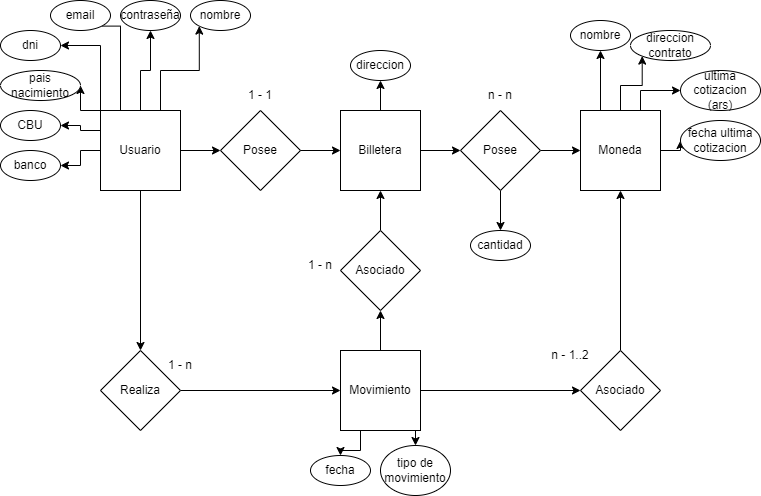

The diagram above was exported from draw.io. Its source (the exported page's mxGraphModel, read from the mxfile embedded in the PNG):
<mxGraphModel dx="2070" dy="793" grid="1" gridSize="10" guides="1" tooltips="1" connect="1" arrows="1" fold="1" page="1" pageScale="1" pageWidth="850" pageHeight="1100" math="0" shadow="0" extFonts="Permanent Marker^https://fonts.googleapis.com/css?family=Permanent+Marker">
  <root>
    <mxCell id="0" />
    <mxCell id="1" parent="0" />
    <mxCell id="z4LekyuHR_F1tfYMAyjQ-15" style="edgeStyle=orthogonalEdgeStyle;rounded=0;orthogonalLoop=1;jettySize=auto;html=1;exitX=1;exitY=0.5;exitDx=0;exitDy=0;entryX=0;entryY=0.5;entryDx=0;entryDy=0;" parent="1" source="z4LekyuHR_F1tfYMAyjQ-1" target="z4LekyuHR_F1tfYMAyjQ-12" edge="1">
      <mxGeometry relative="1" as="geometry" />
    </mxCell>
    <mxCell id="ggeOkc6TPwEsXQBbsAee-26" style="edgeStyle=orthogonalEdgeStyle;rounded=0;orthogonalLoop=1;jettySize=auto;html=1;exitX=0.5;exitY=0;exitDx=0;exitDy=0;entryX=0.5;entryY=1;entryDx=0;entryDy=0;" edge="1" parent="1" source="z4LekyuHR_F1tfYMAyjQ-1" target="ggeOkc6TPwEsXQBbsAee-19">
      <mxGeometry relative="1" as="geometry" />
    </mxCell>
    <mxCell id="z4LekyuHR_F1tfYMAyjQ-1" value="Billetera" style="whiteSpace=wrap;html=1;aspect=fixed;" parent="1" vertex="1">
      <mxGeometry x="-500" y="190" width="80" height="80" as="geometry" />
    </mxCell>
    <mxCell id="ggeOkc6TPwEsXQBbsAee-31" style="edgeStyle=orthogonalEdgeStyle;rounded=0;orthogonalLoop=1;jettySize=auto;html=1;exitX=0.25;exitY=0;exitDx=0;exitDy=0;entryX=0.5;entryY=1;entryDx=0;entryDy=0;" edge="1" parent="1" source="z4LekyuHR_F1tfYMAyjQ-2" target="ggeOkc6TPwEsXQBbsAee-27">
      <mxGeometry relative="1" as="geometry" />
    </mxCell>
    <mxCell id="ggeOkc6TPwEsXQBbsAee-32" style="edgeStyle=orthogonalEdgeStyle;rounded=0;orthogonalLoop=1;jettySize=auto;html=1;exitX=0.5;exitY=0;exitDx=0;exitDy=0;entryX=0;entryY=1;entryDx=0;entryDy=0;" edge="1" parent="1" source="z4LekyuHR_F1tfYMAyjQ-2" target="ggeOkc6TPwEsXQBbsAee-28">
      <mxGeometry relative="1" as="geometry" />
    </mxCell>
    <mxCell id="ggeOkc6TPwEsXQBbsAee-33" style="edgeStyle=orthogonalEdgeStyle;rounded=0;orthogonalLoop=1;jettySize=auto;html=1;exitX=0.75;exitY=0;exitDx=0;exitDy=0;" edge="1" parent="1" source="z4LekyuHR_F1tfYMAyjQ-2" target="ggeOkc6TPwEsXQBbsAee-29">
      <mxGeometry relative="1" as="geometry" />
    </mxCell>
    <mxCell id="ggeOkc6TPwEsXQBbsAee-34" style="edgeStyle=orthogonalEdgeStyle;rounded=0;orthogonalLoop=1;jettySize=auto;html=1;exitX=1;exitY=0.5;exitDx=0;exitDy=0;entryX=0;entryY=0.5;entryDx=0;entryDy=0;" edge="1" parent="1" source="z4LekyuHR_F1tfYMAyjQ-2" target="ggeOkc6TPwEsXQBbsAee-30">
      <mxGeometry relative="1" as="geometry" />
    </mxCell>
    <mxCell id="z4LekyuHR_F1tfYMAyjQ-2" value="Moneda" style="whiteSpace=wrap;html=1;aspect=fixed;" parent="1" vertex="1">
      <mxGeometry x="-260" y="190" width="80" height="80" as="geometry" />
    </mxCell>
    <mxCell id="z4LekyuHR_F1tfYMAyjQ-31" style="edgeStyle=orthogonalEdgeStyle;rounded=0;orthogonalLoop=1;jettySize=auto;html=1;exitX=1;exitY=0.5;exitDx=0;exitDy=0;entryX=0;entryY=0.5;entryDx=0;entryDy=0;" parent="1" source="z4LekyuHR_F1tfYMAyjQ-4" target="z4LekyuHR_F1tfYMAyjQ-30" edge="1">
      <mxGeometry relative="1" as="geometry" />
    </mxCell>
    <mxCell id="ggeOkc6TPwEsXQBbsAee-6" style="edgeStyle=orthogonalEdgeStyle;rounded=0;orthogonalLoop=1;jettySize=auto;html=1;exitX=0.5;exitY=0;exitDx=0;exitDy=0;entryX=0.5;entryY=1;entryDx=0;entryDy=0;" edge="1" parent="1" source="z4LekyuHR_F1tfYMAyjQ-4" target="z4LekyuHR_F1tfYMAyjQ-18">
      <mxGeometry relative="1" as="geometry" />
    </mxCell>
    <mxCell id="ggeOkc6TPwEsXQBbsAee-37" style="edgeStyle=orthogonalEdgeStyle;rounded=0;orthogonalLoop=1;jettySize=auto;html=1;exitX=0.25;exitY=1;exitDx=0;exitDy=0;" edge="1" parent="1" source="z4LekyuHR_F1tfYMAyjQ-4" target="ggeOkc6TPwEsXQBbsAee-35">
      <mxGeometry relative="1" as="geometry" />
    </mxCell>
    <mxCell id="ggeOkc6TPwEsXQBbsAee-38" style="edgeStyle=orthogonalEdgeStyle;rounded=0;orthogonalLoop=1;jettySize=auto;html=1;exitX=0.75;exitY=1;exitDx=0;exitDy=0;entryX=0.5;entryY=0;entryDx=0;entryDy=0;" edge="1" parent="1" source="z4LekyuHR_F1tfYMAyjQ-4" target="ggeOkc6TPwEsXQBbsAee-36">
      <mxGeometry relative="1" as="geometry" />
    </mxCell>
    <mxCell id="z4LekyuHR_F1tfYMAyjQ-4" value="Movimiento" style="whiteSpace=wrap;html=1;aspect=fixed;" parent="1" vertex="1">
      <mxGeometry x="-500" y="430" width="80" height="80" as="geometry" />
    </mxCell>
    <mxCell id="z4LekyuHR_F1tfYMAyjQ-14" style="edgeStyle=orthogonalEdgeStyle;rounded=0;orthogonalLoop=1;jettySize=auto;html=1;exitX=0.5;exitY=1;exitDx=0;exitDy=0;entryX=0.5;entryY=0;entryDx=0;entryDy=0;" parent="1" source="z4LekyuHR_F1tfYMAyjQ-12" target="z4LekyuHR_F1tfYMAyjQ-13" edge="1">
      <mxGeometry relative="1" as="geometry" />
    </mxCell>
    <mxCell id="z4LekyuHR_F1tfYMAyjQ-16" style="edgeStyle=orthogonalEdgeStyle;rounded=0;orthogonalLoop=1;jettySize=auto;html=1;exitX=1;exitY=0.5;exitDx=0;exitDy=0;entryX=0;entryY=0.5;entryDx=0;entryDy=0;" parent="1" source="z4LekyuHR_F1tfYMAyjQ-12" target="z4LekyuHR_F1tfYMAyjQ-2" edge="1">
      <mxGeometry relative="1" as="geometry" />
    </mxCell>
    <mxCell id="z4LekyuHR_F1tfYMAyjQ-12" value="Posee" style="rhombus;whiteSpace=wrap;html=1;" parent="1" vertex="1">
      <mxGeometry x="-380" y="190" width="80" height="80" as="geometry" />
    </mxCell>
    <mxCell id="z4LekyuHR_F1tfYMAyjQ-13" value="cantidad" style="ellipse;whiteSpace=wrap;html=1;" parent="1" vertex="1">
      <mxGeometry x="-370" y="310" width="60" height="30" as="geometry" />
    </mxCell>
    <mxCell id="ggeOkc6TPwEsXQBbsAee-7" style="edgeStyle=orthogonalEdgeStyle;rounded=0;orthogonalLoop=1;jettySize=auto;html=1;exitX=0.5;exitY=0;exitDx=0;exitDy=0;entryX=0.5;entryY=1;entryDx=0;entryDy=0;" edge="1" parent="1" source="z4LekyuHR_F1tfYMAyjQ-18" target="z4LekyuHR_F1tfYMAyjQ-1">
      <mxGeometry relative="1" as="geometry" />
    </mxCell>
    <mxCell id="z4LekyuHR_F1tfYMAyjQ-18" value="Asociado" style="rhombus;whiteSpace=wrap;html=1;" parent="1" vertex="1">
      <mxGeometry x="-500" y="310" width="80" height="80" as="geometry" />
    </mxCell>
    <mxCell id="z4LekyuHR_F1tfYMAyjQ-32" style="edgeStyle=orthogonalEdgeStyle;rounded=0;orthogonalLoop=1;jettySize=auto;html=1;exitX=0.5;exitY=0;exitDx=0;exitDy=0;entryX=0.5;entryY=1;entryDx=0;entryDy=0;" parent="1" source="z4LekyuHR_F1tfYMAyjQ-30" target="z4LekyuHR_F1tfYMAyjQ-2" edge="1">
      <mxGeometry relative="1" as="geometry" />
    </mxCell>
    <mxCell id="z4LekyuHR_F1tfYMAyjQ-30" value="Asociado" style="rhombus;whiteSpace=wrap;html=1;" parent="1" vertex="1">
      <mxGeometry x="-260" y="430" width="80" height="80" as="geometry" />
    </mxCell>
    <mxCell id="z4LekyuHR_F1tfYMAyjQ-36" value="n - n" style="text;html=1;strokeColor=none;fillColor=none;align=center;verticalAlign=middle;whiteSpace=wrap;rounded=0;" parent="1" vertex="1">
      <mxGeometry x="-370" y="160" width="60" height="30" as="geometry" />
    </mxCell>
    <mxCell id="z4LekyuHR_F1tfYMAyjQ-37" value="1 - n" style="text;html=1;strokeColor=none;fillColor=none;align=center;verticalAlign=middle;whiteSpace=wrap;rounded=0;" parent="1" vertex="1">
      <mxGeometry x="-550" y="330" width="60" height="30" as="geometry" />
    </mxCell>
    <mxCell id="z4LekyuHR_F1tfYMAyjQ-39" value="n - 1..2" style="text;html=1;strokeColor=none;fillColor=none;align=center;verticalAlign=middle;whiteSpace=wrap;rounded=0;" parent="1" vertex="1">
      <mxGeometry x="-300" y="420" width="60" height="30" as="geometry" />
    </mxCell>
    <mxCell id="ggeOkc6TPwEsXQBbsAee-4" style="edgeStyle=orthogonalEdgeStyle;rounded=0;orthogonalLoop=1;jettySize=auto;html=1;exitX=1;exitY=0.5;exitDx=0;exitDy=0;entryX=0;entryY=0.5;entryDx=0;entryDy=0;" edge="1" parent="1" source="ggeOkc6TPwEsXQBbsAee-1" target="z4LekyuHR_F1tfYMAyjQ-1">
      <mxGeometry relative="1" as="geometry" />
    </mxCell>
    <mxCell id="ggeOkc6TPwEsXQBbsAee-1" value="Posee" style="rhombus;whiteSpace=wrap;html=1;" vertex="1" parent="1">
      <mxGeometry x="-620" y="190" width="80" height="80" as="geometry" />
    </mxCell>
    <mxCell id="ggeOkc6TPwEsXQBbsAee-3" style="edgeStyle=orthogonalEdgeStyle;rounded=0;orthogonalLoop=1;jettySize=auto;html=1;exitX=1;exitY=0.5;exitDx=0;exitDy=0;entryX=0;entryY=0.5;entryDx=0;entryDy=0;" edge="1" parent="1" source="ggeOkc6TPwEsXQBbsAee-2" target="ggeOkc6TPwEsXQBbsAee-1">
      <mxGeometry relative="1" as="geometry" />
    </mxCell>
    <mxCell id="ggeOkc6TPwEsXQBbsAee-9" style="edgeStyle=orthogonalEdgeStyle;rounded=0;orthogonalLoop=1;jettySize=auto;html=1;exitX=0.5;exitY=1;exitDx=0;exitDy=0;entryX=0.5;entryY=0;entryDx=0;entryDy=0;" edge="1" parent="1" source="ggeOkc6TPwEsXQBbsAee-2" target="ggeOkc6TPwEsXQBbsAee-8">
      <mxGeometry relative="1" as="geometry" />
    </mxCell>
    <mxCell id="ggeOkc6TPwEsXQBbsAee-20" style="edgeStyle=orthogonalEdgeStyle;rounded=0;orthogonalLoop=1;jettySize=auto;html=1;exitX=0;exitY=0.5;exitDx=0;exitDy=0;entryX=1;entryY=0.5;entryDx=0;entryDy=0;" edge="1" parent="1" source="ggeOkc6TPwEsXQBbsAee-2" target="ggeOkc6TPwEsXQBbsAee-18">
      <mxGeometry relative="1" as="geometry" />
    </mxCell>
    <mxCell id="ggeOkc6TPwEsXQBbsAee-21" style="edgeStyle=orthogonalEdgeStyle;rounded=0;orthogonalLoop=1;jettySize=auto;html=1;exitX=0;exitY=0.25;exitDx=0;exitDy=0;entryX=1;entryY=0.5;entryDx=0;entryDy=0;" edge="1" parent="1" source="ggeOkc6TPwEsXQBbsAee-2" target="ggeOkc6TPwEsXQBbsAee-17">
      <mxGeometry relative="1" as="geometry" />
    </mxCell>
    <mxCell id="ggeOkc6TPwEsXQBbsAee-22" style="edgeStyle=orthogonalEdgeStyle;rounded=0;orthogonalLoop=1;jettySize=auto;html=1;exitX=0;exitY=0;exitDx=0;exitDy=0;entryX=1;entryY=0.5;entryDx=0;entryDy=0;" edge="1" parent="1" source="ggeOkc6TPwEsXQBbsAee-2" target="ggeOkc6TPwEsXQBbsAee-16">
      <mxGeometry relative="1" as="geometry" />
    </mxCell>
    <mxCell id="ggeOkc6TPwEsXQBbsAee-23" style="edgeStyle=orthogonalEdgeStyle;rounded=0;orthogonalLoop=1;jettySize=auto;html=1;exitX=1;exitY=1;exitDx=0;exitDy=0;entryX=1;entryY=0.5;entryDx=0;entryDy=0;" edge="1" parent="1" source="ggeOkc6TPwEsXQBbsAee-12" target="ggeOkc6TPwEsXQBbsAee-15">
      <mxGeometry relative="1" as="geometry">
        <Array as="points">
          <mxPoint x="-720" y="106" />
          <mxPoint x="-720" y="190" />
          <mxPoint x="-740" y="190" />
          <mxPoint x="-740" y="125" />
        </Array>
      </mxGeometry>
    </mxCell>
    <mxCell id="ggeOkc6TPwEsXQBbsAee-24" style="edgeStyle=orthogonalEdgeStyle;rounded=0;orthogonalLoop=1;jettySize=auto;html=1;exitX=0.5;exitY=0;exitDx=0;exitDy=0;entryX=0.5;entryY=1;entryDx=0;entryDy=0;" edge="1" parent="1" source="ggeOkc6TPwEsXQBbsAee-2" target="ggeOkc6TPwEsXQBbsAee-13">
      <mxGeometry relative="1" as="geometry" />
    </mxCell>
    <mxCell id="ggeOkc6TPwEsXQBbsAee-25" style="edgeStyle=orthogonalEdgeStyle;rounded=0;orthogonalLoop=1;jettySize=auto;html=1;exitX=0.75;exitY=0;exitDx=0;exitDy=0;entryX=0;entryY=1;entryDx=0;entryDy=0;" edge="1" parent="1" source="ggeOkc6TPwEsXQBbsAee-2" target="ggeOkc6TPwEsXQBbsAee-14">
      <mxGeometry relative="1" as="geometry" />
    </mxCell>
    <mxCell id="ggeOkc6TPwEsXQBbsAee-2" value="Usuario" style="whiteSpace=wrap;html=1;aspect=fixed;" vertex="1" parent="1">
      <mxGeometry x="-740" y="190" width="80" height="80" as="geometry" />
    </mxCell>
    <mxCell id="ggeOkc6TPwEsXQBbsAee-5" value="1 - 1" style="text;html=1;strokeColor=none;fillColor=none;align=center;verticalAlign=middle;whiteSpace=wrap;rounded=0;" vertex="1" parent="1">
      <mxGeometry x="-610" y="160" width="60" height="30" as="geometry" />
    </mxCell>
    <mxCell id="ggeOkc6TPwEsXQBbsAee-10" style="edgeStyle=orthogonalEdgeStyle;rounded=0;orthogonalLoop=1;jettySize=auto;html=1;exitX=1;exitY=0.5;exitDx=0;exitDy=0;entryX=0;entryY=0.5;entryDx=0;entryDy=0;" edge="1" parent="1" source="ggeOkc6TPwEsXQBbsAee-8" target="z4LekyuHR_F1tfYMAyjQ-4">
      <mxGeometry relative="1" as="geometry" />
    </mxCell>
    <mxCell id="ggeOkc6TPwEsXQBbsAee-8" value="Realiza" style="rhombus;whiteSpace=wrap;html=1;" vertex="1" parent="1">
      <mxGeometry x="-740" y="430" width="80" height="80" as="geometry" />
    </mxCell>
    <mxCell id="ggeOkc6TPwEsXQBbsAee-11" value="1 - n" style="text;html=1;strokeColor=none;fillColor=none;align=center;verticalAlign=middle;whiteSpace=wrap;rounded=0;" vertex="1" parent="1">
      <mxGeometry x="-690" y="430" width="60" height="30" as="geometry" />
    </mxCell>
    <mxCell id="ggeOkc6TPwEsXQBbsAee-12" value="email" style="ellipse;whiteSpace=wrap;html=1;" vertex="1" parent="1">
      <mxGeometry x="-790" y="80" width="60" height="30" as="geometry" />
    </mxCell>
    <mxCell id="ggeOkc6TPwEsXQBbsAee-13" value="contraseña" style="ellipse;whiteSpace=wrap;html=1;" vertex="1" parent="1">
      <mxGeometry x="-720" y="80" width="60" height="30" as="geometry" />
    </mxCell>
    <mxCell id="ggeOkc6TPwEsXQBbsAee-14" value="nombre" style="ellipse;whiteSpace=wrap;html=1;" vertex="1" parent="1">
      <mxGeometry x="-650" y="80" width="60" height="30" as="geometry" />
    </mxCell>
    <mxCell id="ggeOkc6TPwEsXQBbsAee-15" value="dni" style="ellipse;whiteSpace=wrap;html=1;" vertex="1" parent="1">
      <mxGeometry x="-840" y="110" width="60" height="30" as="geometry" />
    </mxCell>
    <mxCell id="ggeOkc6TPwEsXQBbsAee-16" value="pais nacimiento" style="ellipse;whiteSpace=wrap;html=1;" vertex="1" parent="1">
      <mxGeometry x="-840" y="150" width="80" height="30" as="geometry" />
    </mxCell>
    <mxCell id="ggeOkc6TPwEsXQBbsAee-17" value="CBU" style="ellipse;whiteSpace=wrap;html=1;" vertex="1" parent="1">
      <mxGeometry x="-840" y="190" width="60" height="30" as="geometry" />
    </mxCell>
    <mxCell id="ggeOkc6TPwEsXQBbsAee-18" value="banco" style="ellipse;whiteSpace=wrap;html=1;" vertex="1" parent="1">
      <mxGeometry x="-840" y="230" width="60" height="30" as="geometry" />
    </mxCell>
    <mxCell id="ggeOkc6TPwEsXQBbsAee-19" value="direccion" style="ellipse;whiteSpace=wrap;html=1;" vertex="1" parent="1">
      <mxGeometry x="-490" y="130" width="60" height="30" as="geometry" />
    </mxCell>
    <mxCell id="ggeOkc6TPwEsXQBbsAee-27" value="nombre" style="ellipse;whiteSpace=wrap;html=1;" vertex="1" parent="1">
      <mxGeometry x="-270" y="100" width="60" height="30" as="geometry" />
    </mxCell>
    <mxCell id="ggeOkc6TPwEsXQBbsAee-28" value="direccion contrato" style="ellipse;whiteSpace=wrap;html=1;" vertex="1" parent="1">
      <mxGeometry x="-210" y="110" width="80" height="30" as="geometry" />
    </mxCell>
    <mxCell id="ggeOkc6TPwEsXQBbsAee-29" value="ultima cotizacion (ars)" style="ellipse;whiteSpace=wrap;html=1;" vertex="1" parent="1">
      <mxGeometry x="-160" y="150" width="80" height="40" as="geometry" />
    </mxCell>
    <mxCell id="ggeOkc6TPwEsXQBbsAee-30" value="fecha ultima cotizacion" style="ellipse;whiteSpace=wrap;html=1;" vertex="1" parent="1">
      <mxGeometry x="-160" y="200" width="80" height="40" as="geometry" />
    </mxCell>
    <mxCell id="ggeOkc6TPwEsXQBbsAee-35" value="fecha" style="ellipse;whiteSpace=wrap;html=1;" vertex="1" parent="1">
      <mxGeometry x="-530" y="535" width="60" height="30" as="geometry" />
    </mxCell>
    <mxCell id="ggeOkc6TPwEsXQBbsAee-36" value="tipo de movimiento" style="ellipse;whiteSpace=wrap;html=1;" vertex="1" parent="1">
      <mxGeometry x="-460" y="525" width="70" height="50" as="geometry" />
    </mxCell>
  </root>
</mxGraphModel>